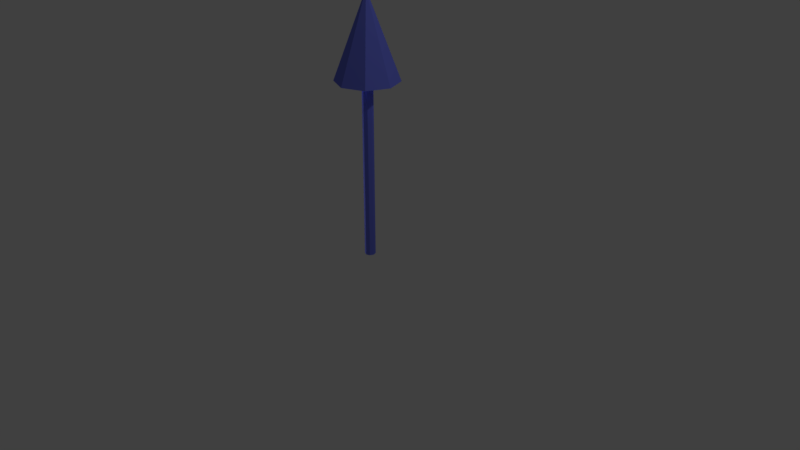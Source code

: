 # Source: arrow.blend  (saved by Blender 2.79.0; exported with 4.5.12 LTS)
import bpy
from mathutils import Matrix  # noqa: F401  (used for matrix-valued properties, if any)

bpy.ops.wm.read_factory_settings(use_empty=True)
scene = bpy.context.scene
scene.name = 'Scene'

# ---- collections
col_collection_1 = bpy.data.collections.new('Collection 1'); scene.collection.children.link(col_collection_1)

# ---- materials (node trees are filled in below, after node groups)
mat_blue = bpy.data.materials.new('blue')
mat_blue.alpha_threshold = 0.0
mat_blue.use_transparent_shadow = False
mat_blue.diffuse_color = (0.1603, 0.1893, 0.8, 1.0)
mat_blue.roughness = 0.5

# ---- material node trees

# ---- world
world_world = bpy.data.worlds.new('World'); scene.world = world_world
world_world.color = (0.05088, 0.05088, 0.05088)
world_world.use_sun_shadow = False
world_world.sun_shadow_jitter_overblur = 0.0
world_world.cycles.sampling_method = 'MANUAL'

# ---- cameras
cam_camera = bpy.data.cameras.new('Camera')
cam_camera.clip_end = 100.0
cam_camera.lens = 35.0
cam_camera.sensor_width = 32.0
cam_camera.sensor_height = 18.0
cam_camera.ortho_scale = 7.314
cam_camera.dof.focus_distance = 0.0
cam_camera.dof.aperture_fstop = 128.0

# ---- lights
light_point = bpy.data.lights.new('Point', 'POINT')
light_point.transmission_factor = 0.0
light_point.energy = 100.0
light_point.shadow_buffer_clip_start = 0.5
light_point.shadow_soft_size = 0.1
light_point.shadow_maximum_resolution = 0.006
light_point.use_absolute_resolution = True
light_lamp = bpy.data.lights.new('Lamp', 'POINT')
light_lamp.transmission_factor = 0.0
light_lamp.cutoff_distance = 30.0
light_lamp.energy = 100.0
light_lamp.shadow_buffer_clip_start = 1.001
light_lamp.shadow_soft_size = 0.1
light_lamp.shadow_maximum_resolution = 0.006
light_lamp.use_absolute_resolution = True

# ---- meshes
me_cylinder = bpy.data.meshes.new('Cylinder')
me_cylinder.from_pydata([(-1.672, 15.82, 0.0005922), (-1.672, 15.82, 370.3), (6.225, 12.55, 0.0005922), (6.225, 12.55, 370.3), (9.496, 4.652, 0.0005922), (9.496, 4.652, 370.3), (6.225, -3.244, 0.0005922), (6.225, -3.244, 370.3), (-1.672, -6.515, 0.0005922), (-1.672, -6.515, 370.3), (-9.568, -3.244, 0.0005922), (-9.568, -3.244, 370.3), (-12.84, 4.652, 0.0005922), (-12.84, 4.652, 370.3), (-9.568, 12.55, 0.0005922), (-9.568, 12.55, 370.3), (44.32, 50.65, 370.4), (-1.672, 69.7, 370.4), (63.37, 4.652, 370.4), (44.32, -41.34, 370.4), (-1.672, -60.39, 370.4), (-47.67, -41.34, 370.4), (-66.72, 4.652, 370.4), (-47.67, 50.65, 370.4), (-1.672, 4.652, 543.4), (-1.672, 4.652, 543.4), (-1.672, 4.652, 543.4), (-1.672, 4.652, 543.4), (-1.672, 4.652, 543.4), (-1.672, 4.652, 543.4), (-1.672, 4.652, 543.4), (-1.672, 4.652, 543.4)], [], [(0, 1, 3, 2), (2, 3, 5, 4), (4, 5, 7, 6), (6, 7, 9, 8), (8, 9, 11, 10), (10, 11, 13, 12), (1, 15, 23, 17), (12, 13, 15, 14), (14, 15, 1, 0), (0, 2, 4, 6, 8, 10, 12, 14), (23, 22, 30, 31), (3, 1, 17, 16), (7, 5, 18, 19), (13, 11, 21, 22), (9, 7, 19, 20), (15, 13, 22, 23), (5, 3, 16, 18), (11, 9, 20, 21), (24, 25, 31, 30, 29, 28, 27, 26), (21, 20, 28, 29), (19, 18, 26, 27), (16, 17, 25, 24), (17, 23, 31, 25), (22, 21, 29, 30), (20, 19, 27, 28), (18, 16, 24, 26)])
me_cylinder.materials.append(mat_blue)
me_cylinder.use_remesh_preserve_volume = False
me_cylinder.use_remesh_preserve_attributes = False
me_cylinder.use_mirror_vertex_groups = False
me_cylinder.update()

# ---- objects
ob_point = bpy.data.objects.new('Point', light_point)
ob_cylinder = bpy.data.objects.new('Cylinder', me_cylinder)
ob_lamp = bpy.data.objects.new('Lamp', light_lamp)
ob_camera = bpy.data.objects.new('Camera', cam_camera)

# ---- transforms, parenting, visibility, modifiers, constraints
ob_point.location = (-1.858, 0.4166, 1.0)
ob_point.lineart.crease_threshold = 0.0
ob_cylinder.location = (0.0, 0.0, 0.0)
ob_cylinder.scale = (0.006174, 0.006174, 0.006174)
ob_cylinder.lineart.crease_threshold = 0.0
ob_lamp.location = (4.076, 1.005, 5.904)
ob_lamp.rotation_euler = (0.6503, 0.05522, 1.866)
ob_lamp.lock_rotations_4d = False
ob_lamp.empty_display_type = 'ARROWS'
ob_lamp.color = (0.0, 0.0, 0.0, 0.0)
ob_lamp.lineart.crease_threshold = 0.0
ob_camera.location = (7.481, -6.508, 5.344)
ob_camera.rotation_euler = (1.109, 0.0, 0.8149)
ob_camera.lock_rotations_4d = False
ob_camera.empty_display_type = 'ARROWS'
ob_camera.color = (0.0, 0.0, 0.0, 0.0)
ob_camera.display_type = 'WIRE'
ob_camera.lineart.crease_threshold = 0.0

# ---- collection membership
col_collection_1.objects.link(ob_point)
col_collection_1.objects.link(ob_cylinder)
col_collection_1.objects.link(ob_lamp)
col_collection_1.objects.link(ob_camera)

# ---- scene / render settings (as saved in the file)
scene.camera = ob_camera
scene.frame_start = 1; scene.frame_end = 250; scene.frame_set(1)
scene.render.engine = 'BLENDER_EEVEE_NEXT'
scene.render.resolution_percentage = 50
scene.render.dither_intensity = 0.0
scene.cycles.use_denoising = False
scene.cycles.samples = 128
scene.cycles.sampling_pattern = 'TABULATED_SOBOL'
scene.cycles.use_adaptive_sampling = False
scene.cycles.use_light_tree = False
scene.cycles.blur_glossy = 0.0
scene.cycles.sample_clamp_indirect = 0.0
scene.view_settings.view_transform = 'Standard'
bpy.context.view_layer.update()
